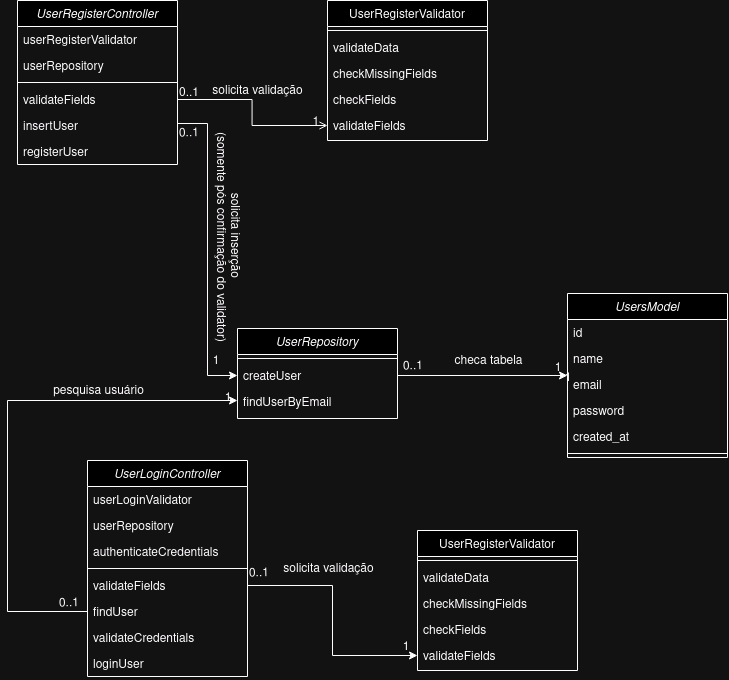

The diagram above was exported from draw.io. Its source (the exported page's mxGraphModel, read from the mxfile embedded in the PNG):
<mxGraphModel dx="1154" dy="690" grid="1" gridSize="10" guides="1" tooltips="1" connect="1" arrows="1" fold="1" page="1" pageScale="1" pageWidth="827" pageHeight="1169" math="0" shadow="0">
  <root>
    <mxCell id="WIyWlLk6GJQsqaUBKTNV-0" />
    <mxCell id="WIyWlLk6GJQsqaUBKTNV-1" parent="WIyWlLk6GJQsqaUBKTNV-0" />
    <mxCell id="zkfFHV4jXpPFQw0GAbJ--0" value="UserRegisterController" style="swimlane;fontStyle=2;align=center;verticalAlign=top;childLayout=stackLayout;horizontal=1;startSize=26;horizontalStack=0;resizeParent=1;resizeLast=0;collapsible=1;marginBottom=0;rounded=0;shadow=0;strokeWidth=1;" parent="WIyWlLk6GJQsqaUBKTNV-1" vertex="1">
      <mxGeometry x="30" y="30" width="160" height="164" as="geometry">
        <mxRectangle x="230" y="140" width="160" height="26" as="alternateBounds" />
      </mxGeometry>
    </mxCell>
    <mxCell id="zkfFHV4jXpPFQw0GAbJ--1" value="userRegisterValidator" style="text;align=left;verticalAlign=top;spacingLeft=4;spacingRight=4;overflow=hidden;rotatable=0;points=[[0,0.5],[1,0.5]];portConstraint=eastwest;" parent="zkfFHV4jXpPFQw0GAbJ--0" vertex="1">
      <mxGeometry y="26" width="160" height="26" as="geometry" />
    </mxCell>
    <mxCell id="zkfFHV4jXpPFQw0GAbJ--2" value="userRepository" style="text;align=left;verticalAlign=top;spacingLeft=4;spacingRight=4;overflow=hidden;rotatable=0;points=[[0,0.5],[1,0.5]];portConstraint=eastwest;rounded=0;shadow=0;html=0;" parent="zkfFHV4jXpPFQw0GAbJ--0" vertex="1">
      <mxGeometry y="52" width="160" height="26" as="geometry" />
    </mxCell>
    <mxCell id="zkfFHV4jXpPFQw0GAbJ--4" value="" style="line;html=1;strokeWidth=1;align=left;verticalAlign=middle;spacingTop=-1;spacingLeft=3;spacingRight=3;rotatable=0;labelPosition=right;points=[];portConstraint=eastwest;" parent="zkfFHV4jXpPFQw0GAbJ--0" vertex="1">
      <mxGeometry y="78" width="160" height="8" as="geometry" />
    </mxCell>
    <mxCell id="zkfFHV4jXpPFQw0GAbJ--5" value="validateFields" style="text;align=left;verticalAlign=top;spacingLeft=4;spacingRight=4;overflow=hidden;rotatable=0;points=[[0,0.5],[1,0.5]];portConstraint=eastwest;" parent="zkfFHV4jXpPFQw0GAbJ--0" vertex="1">
      <mxGeometry y="86" width="160" height="26" as="geometry" />
    </mxCell>
    <mxCell id="etSUsGeWeNt8qc5strMi-0" value="insertUser" style="text;align=left;verticalAlign=top;spacingLeft=4;spacingRight=4;overflow=hidden;rotatable=0;points=[[0,0.5],[1,0.5]];portConstraint=eastwest;" vertex="1" parent="zkfFHV4jXpPFQw0GAbJ--0">
      <mxGeometry y="112" width="160" height="26" as="geometry" />
    </mxCell>
    <mxCell id="etSUsGeWeNt8qc5strMi-1" value="registerUser" style="text;align=left;verticalAlign=top;spacingLeft=4;spacingRight=4;overflow=hidden;rotatable=0;points=[[0,0.5],[1,0.5]];portConstraint=eastwest;" vertex="1" parent="zkfFHV4jXpPFQw0GAbJ--0">
      <mxGeometry y="138" width="160" height="26" as="geometry" />
    </mxCell>
    <mxCell id="zkfFHV4jXpPFQw0GAbJ--17" value="UserRegisterValidator" style="swimlane;fontStyle=0;align=center;verticalAlign=top;childLayout=stackLayout;horizontal=1;startSize=26;horizontalStack=0;resizeParent=1;resizeLast=0;collapsible=1;marginBottom=0;rounded=0;shadow=0;strokeWidth=1;" parent="WIyWlLk6GJQsqaUBKTNV-1" vertex="1">
      <mxGeometry x="340" y="30" width="160" height="140" as="geometry">
        <mxRectangle x="550" y="140" width="160" height="26" as="alternateBounds" />
      </mxGeometry>
    </mxCell>
    <mxCell id="zkfFHV4jXpPFQw0GAbJ--23" value="" style="line;html=1;strokeWidth=1;align=left;verticalAlign=middle;spacingTop=-1;spacingLeft=3;spacingRight=3;rotatable=0;labelPosition=right;points=[];portConstraint=eastwest;" parent="zkfFHV4jXpPFQw0GAbJ--17" vertex="1">
      <mxGeometry y="26" width="160" height="8" as="geometry" />
    </mxCell>
    <mxCell id="zkfFHV4jXpPFQw0GAbJ--24" value="validateData" style="text;align=left;verticalAlign=top;spacingLeft=4;spacingRight=4;overflow=hidden;rotatable=0;points=[[0,0.5],[1,0.5]];portConstraint=eastwest;" parent="zkfFHV4jXpPFQw0GAbJ--17" vertex="1">
      <mxGeometry y="34" width="160" height="26" as="geometry" />
    </mxCell>
    <mxCell id="zkfFHV4jXpPFQw0GAbJ--25" value="checkMissingFields" style="text;align=left;verticalAlign=top;spacingLeft=4;spacingRight=4;overflow=hidden;rotatable=0;points=[[0,0.5],[1,0.5]];portConstraint=eastwest;" parent="zkfFHV4jXpPFQw0GAbJ--17" vertex="1">
      <mxGeometry y="60" width="160" height="26" as="geometry" />
    </mxCell>
    <mxCell id="etSUsGeWeNt8qc5strMi-2" value="checkFields" style="text;align=left;verticalAlign=top;spacingLeft=4;spacingRight=4;overflow=hidden;rotatable=0;points=[[0,0.5],[1,0.5]];portConstraint=eastwest;" vertex="1" parent="zkfFHV4jXpPFQw0GAbJ--17">
      <mxGeometry y="86" width="160" height="26" as="geometry" />
    </mxCell>
    <mxCell id="etSUsGeWeNt8qc5strMi-3" value="validateFields" style="text;align=left;verticalAlign=top;spacingLeft=4;spacingRight=4;overflow=hidden;rotatable=0;points=[[0,0.5],[1,0.5]];portConstraint=eastwest;" vertex="1" parent="zkfFHV4jXpPFQw0GAbJ--17">
      <mxGeometry y="112" width="160" height="26" as="geometry" />
    </mxCell>
    <mxCell id="zkfFHV4jXpPFQw0GAbJ--26" value="" style="endArrow=open;shadow=0;strokeWidth=1;rounded=0;curved=0;endFill=1;edgeStyle=elbowEdgeStyle;elbow=vertical;entryX=0;entryY=0.5;entryDx=0;entryDy=0;" parent="WIyWlLk6GJQsqaUBKTNV-1" source="zkfFHV4jXpPFQw0GAbJ--5" target="etSUsGeWeNt8qc5strMi-3" edge="1">
      <mxGeometry x="0.5" y="41" relative="1" as="geometry">
        <mxPoint x="200" y="120" as="sourcePoint" />
        <mxPoint x="420" y="102" as="targetPoint" />
        <mxPoint x="-40" y="32" as="offset" />
      </mxGeometry>
    </mxCell>
    <mxCell id="zkfFHV4jXpPFQw0GAbJ--27" value="0..1" style="resizable=0;align=left;verticalAlign=bottom;labelBackgroundColor=none;fontSize=12;" parent="zkfFHV4jXpPFQw0GAbJ--26" connectable="0" vertex="1">
      <mxGeometry x="-1" relative="1" as="geometry">
        <mxPoint y="1" as="offset" />
      </mxGeometry>
    </mxCell>
    <mxCell id="zkfFHV4jXpPFQw0GAbJ--28" value="1" style="resizable=0;align=right;verticalAlign=bottom;labelBackgroundColor=none;fontSize=12;" parent="zkfFHV4jXpPFQw0GAbJ--26" connectable="0" vertex="1">
      <mxGeometry x="1" relative="1" as="geometry">
        <mxPoint x="-7" y="4" as="offset" />
      </mxGeometry>
    </mxCell>
    <mxCell id="zkfFHV4jXpPFQw0GAbJ--29" value="solicita validação" style="text;html=1;resizable=0;points=[];;align=center;verticalAlign=middle;labelBackgroundColor=none;rounded=0;shadow=0;strokeWidth=1;fontSize=12;" parent="zkfFHV4jXpPFQw0GAbJ--26" vertex="1" connectable="0">
      <mxGeometry x="0.5" y="49" relative="1" as="geometry">
        <mxPoint x="-26" y="14" as="offset" />
      </mxGeometry>
    </mxCell>
    <mxCell id="etSUsGeWeNt8qc5strMi-5" value="UserRepository" style="swimlane;fontStyle=2;align=center;verticalAlign=top;childLayout=stackLayout;horizontal=1;startSize=26;horizontalStack=0;resizeParent=1;resizeLast=0;collapsible=1;marginBottom=0;rounded=0;shadow=0;strokeWidth=1;" vertex="1" parent="WIyWlLk6GJQsqaUBKTNV-1">
      <mxGeometry x="250" y="358" width="160" height="90" as="geometry">
        <mxRectangle x="230" y="140" width="160" height="26" as="alternateBounds" />
      </mxGeometry>
    </mxCell>
    <mxCell id="etSUsGeWeNt8qc5strMi-8" value="" style="line;html=1;strokeWidth=1;align=left;verticalAlign=middle;spacingTop=-1;spacingLeft=3;spacingRight=3;rotatable=0;labelPosition=right;points=[];portConstraint=eastwest;" vertex="1" parent="etSUsGeWeNt8qc5strMi-5">
      <mxGeometry y="26" width="160" height="8" as="geometry" />
    </mxCell>
    <mxCell id="etSUsGeWeNt8qc5strMi-9" value="createUser" style="text;align=left;verticalAlign=top;spacingLeft=4;spacingRight=4;overflow=hidden;rotatable=0;points=[[0,0.5],[1,0.5]];portConstraint=eastwest;" vertex="1" parent="etSUsGeWeNt8qc5strMi-5">
      <mxGeometry y="34" width="160" height="26" as="geometry" />
    </mxCell>
    <mxCell id="etSUsGeWeNt8qc5strMi-10" value="findUserByEmail" style="text;align=left;verticalAlign=top;spacingLeft=4;spacingRight=4;overflow=hidden;rotatable=0;points=[[0,0.5],[1,0.5]];portConstraint=eastwest;" vertex="1" parent="etSUsGeWeNt8qc5strMi-5">
      <mxGeometry y="60" width="160" height="26" as="geometry" />
    </mxCell>
    <mxCell id="etSUsGeWeNt8qc5strMi-13" value="0..1" style="resizable=0;align=left;verticalAlign=bottom;labelBackgroundColor=none;fontSize=12;rotation=-1;" connectable="0" vertex="1" parent="WIyWlLk6GJQsqaUBKTNV-1">
      <mxGeometry x="190" y="170" as="geometry" />
    </mxCell>
    <mxCell id="etSUsGeWeNt8qc5strMi-14" value="1" style="resizable=0;align=right;verticalAlign=bottom;labelBackgroundColor=none;fontSize=12;rotation=0;" connectable="0" vertex="1" parent="WIyWlLk6GJQsqaUBKTNV-1">
      <mxGeometry x="360" y="239" as="geometry">
        <mxPoint x="-127" y="159" as="offset" />
      </mxGeometry>
    </mxCell>
    <mxCell id="etSUsGeWeNt8qc5strMi-15" value="&lt;div&gt;solicita inserção&amp;nbsp;&lt;/div&gt;&lt;div&gt;(somente pós confirmação do validator)&lt;/div&gt;" style="text;html=1;resizable=0;points=[];;align=center;verticalAlign=middle;labelBackgroundColor=none;rounded=0;shadow=0;strokeWidth=1;fontSize=12;rotation=90;" vertex="1" connectable="0" parent="WIyWlLk6GJQsqaUBKTNV-1">
      <mxGeometry x="240" y="260" as="geometry">
        <mxPoint x="6" y="-2" as="offset" />
      </mxGeometry>
    </mxCell>
    <mxCell id="etSUsGeWeNt8qc5strMi-16" style="edgeStyle=orthogonalEdgeStyle;rounded=0;orthogonalLoop=1;jettySize=auto;html=1;exitX=1;exitY=0.75;exitDx=0;exitDy=0;entryX=0;entryY=0.5;entryDx=0;entryDy=0;" edge="1" parent="WIyWlLk6GJQsqaUBKTNV-1" source="zkfFHV4jXpPFQw0GAbJ--0" target="etSUsGeWeNt8qc5strMi-9">
      <mxGeometry relative="1" as="geometry">
        <mxPoint x="200" y="320" as="targetPoint" />
        <Array as="points">
          <mxPoint x="220" y="153" />
          <mxPoint x="220" y="405" />
        </Array>
      </mxGeometry>
    </mxCell>
    <mxCell id="etSUsGeWeNt8qc5strMi-30" value="UsersModel" style="swimlane;fontStyle=2;align=center;verticalAlign=top;childLayout=stackLayout;horizontal=1;startSize=26;horizontalStack=0;resizeParent=1;resizeLast=0;collapsible=1;marginBottom=0;rounded=0;shadow=0;strokeWidth=1;" vertex="1" parent="WIyWlLk6GJQsqaUBKTNV-1">
      <mxGeometry x="580" y="323" width="160" height="164" as="geometry">
        <mxRectangle x="230" y="140" width="160" height="26" as="alternateBounds" />
      </mxGeometry>
    </mxCell>
    <mxCell id="etSUsGeWeNt8qc5strMi-31" value="id" style="text;align=left;verticalAlign=top;spacingLeft=4;spacingRight=4;overflow=hidden;rotatable=0;points=[[0,0.5],[1,0.5]];portConstraint=eastwest;" vertex="1" parent="etSUsGeWeNt8qc5strMi-30">
      <mxGeometry y="26" width="160" height="26" as="geometry" />
    </mxCell>
    <mxCell id="etSUsGeWeNt8qc5strMi-32" value="name" style="text;align=left;verticalAlign=top;spacingLeft=4;spacingRight=4;overflow=hidden;rotatable=0;points=[[0,0.5],[1,0.5]];portConstraint=eastwest;rounded=0;shadow=0;html=0;" vertex="1" parent="etSUsGeWeNt8qc5strMi-30">
      <mxGeometry y="52" width="160" height="26" as="geometry" />
    </mxCell>
    <mxCell id="etSUsGeWeNt8qc5strMi-37" value="email" style="text;align=left;verticalAlign=top;spacingLeft=4;spacingRight=4;overflow=hidden;rotatable=0;points=[[0,0.5],[1,0.5]];portConstraint=eastwest;rounded=0;shadow=0;html=0;" vertex="1" parent="etSUsGeWeNt8qc5strMi-30">
      <mxGeometry y="78" width="160" height="26" as="geometry" />
    </mxCell>
    <mxCell id="etSUsGeWeNt8qc5strMi-38" value="password" style="text;align=left;verticalAlign=top;spacingLeft=4;spacingRight=4;overflow=hidden;rotatable=0;points=[[0,0.5],[1,0.5]];portConstraint=eastwest;rounded=0;shadow=0;html=0;" vertex="1" parent="etSUsGeWeNt8qc5strMi-30">
      <mxGeometry y="104" width="160" height="26" as="geometry" />
    </mxCell>
    <mxCell id="etSUsGeWeNt8qc5strMi-39" value="created_at" style="text;align=left;verticalAlign=top;spacingLeft=4;spacingRight=4;overflow=hidden;rotatable=0;points=[[0,0.5],[1,0.5]];portConstraint=eastwest;rounded=0;shadow=0;html=0;" vertex="1" parent="etSUsGeWeNt8qc5strMi-30">
      <mxGeometry y="130" width="160" height="26" as="geometry" />
    </mxCell>
    <mxCell id="etSUsGeWeNt8qc5strMi-33" value="" style="line;html=1;strokeWidth=1;align=left;verticalAlign=middle;spacingTop=-1;spacingLeft=3;spacingRight=3;rotatable=0;labelPosition=right;points=[];portConstraint=eastwest;" vertex="1" parent="etSUsGeWeNt8qc5strMi-30">
      <mxGeometry y="156" width="160" height="8" as="geometry" />
    </mxCell>
    <mxCell id="etSUsGeWeNt8qc5strMi-40" style="edgeStyle=orthogonalEdgeStyle;rounded=0;orthogonalLoop=1;jettySize=auto;html=1;" edge="1" parent="WIyWlLk6GJQsqaUBKTNV-1" source="etSUsGeWeNt8qc5strMi-9" target="etSUsGeWeNt8qc5strMi-30">
      <mxGeometry relative="1" as="geometry" />
    </mxCell>
    <mxCell id="etSUsGeWeNt8qc5strMi-41" value="0..1" style="resizable=0;align=left;verticalAlign=bottom;labelBackgroundColor=none;fontSize=12;rotation=-1;" connectable="0" vertex="1" parent="WIyWlLk6GJQsqaUBKTNV-1">
      <mxGeometry x="414" y="403" as="geometry" />
    </mxCell>
    <mxCell id="etSUsGeWeNt8qc5strMi-44" value="1" style="resizable=0;align=right;verticalAlign=bottom;labelBackgroundColor=none;fontSize=12;rotation=0;" connectable="0" vertex="1" parent="WIyWlLk6GJQsqaUBKTNV-1">
      <mxGeometry x="530" y="130" as="geometry">
        <mxPoint x="45" y="275" as="offset" />
      </mxGeometry>
    </mxCell>
    <mxCell id="etSUsGeWeNt8qc5strMi-45" value="checa tabela" style="text;html=1;resizable=0;points=[];;align=center;verticalAlign=middle;labelBackgroundColor=none;rounded=0;shadow=0;strokeWidth=1;fontSize=12;" vertex="1" connectable="0" parent="WIyWlLk6GJQsqaUBKTNV-1">
      <mxGeometry x="500.00470588235316" y="390" as="geometry" />
    </mxCell>
    <mxCell id="etSUsGeWeNt8qc5strMi-46" value="UserLoginController" style="swimlane;fontStyle=2;align=center;verticalAlign=top;childLayout=stackLayout;horizontal=1;startSize=26;horizontalStack=0;resizeParent=1;resizeLast=0;collapsible=1;marginBottom=0;rounded=0;shadow=0;strokeWidth=1;" vertex="1" parent="WIyWlLk6GJQsqaUBKTNV-1">
      <mxGeometry x="100" y="490" width="160" height="216" as="geometry">
        <mxRectangle x="230" y="140" width="160" height="26" as="alternateBounds" />
      </mxGeometry>
    </mxCell>
    <mxCell id="etSUsGeWeNt8qc5strMi-47" value="userLoginValidator" style="text;align=left;verticalAlign=top;spacingLeft=4;spacingRight=4;overflow=hidden;rotatable=0;points=[[0,0.5],[1,0.5]];portConstraint=eastwest;" vertex="1" parent="etSUsGeWeNt8qc5strMi-46">
      <mxGeometry y="26" width="160" height="26" as="geometry" />
    </mxCell>
    <mxCell id="etSUsGeWeNt8qc5strMi-48" value="userRepository" style="text;align=left;verticalAlign=top;spacingLeft=4;spacingRight=4;overflow=hidden;rotatable=0;points=[[0,0.5],[1,0.5]];portConstraint=eastwest;rounded=0;shadow=0;html=0;" vertex="1" parent="etSUsGeWeNt8qc5strMi-46">
      <mxGeometry y="52" width="160" height="26" as="geometry" />
    </mxCell>
    <mxCell id="etSUsGeWeNt8qc5strMi-60" value="authenticateCredentials" style="text;align=left;verticalAlign=top;spacingLeft=4;spacingRight=4;overflow=hidden;rotatable=0;points=[[0,0.5],[1,0.5]];portConstraint=eastwest;rounded=0;shadow=0;html=0;" vertex="1" parent="etSUsGeWeNt8qc5strMi-46">
      <mxGeometry y="78" width="160" height="26" as="geometry" />
    </mxCell>
    <mxCell id="etSUsGeWeNt8qc5strMi-49" value="" style="line;html=1;strokeWidth=1;align=left;verticalAlign=middle;spacingTop=-1;spacingLeft=3;spacingRight=3;rotatable=0;labelPosition=right;points=[];portConstraint=eastwest;" vertex="1" parent="etSUsGeWeNt8qc5strMi-46">
      <mxGeometry y="104" width="160" height="8" as="geometry" />
    </mxCell>
    <mxCell id="etSUsGeWeNt8qc5strMi-50" value="validateFields" style="text;align=left;verticalAlign=top;spacingLeft=4;spacingRight=4;overflow=hidden;rotatable=0;points=[[0,0.5],[1,0.5]];portConstraint=eastwest;" vertex="1" parent="etSUsGeWeNt8qc5strMi-46">
      <mxGeometry y="112" width="160" height="26" as="geometry" />
    </mxCell>
    <mxCell id="etSUsGeWeNt8qc5strMi-51" value="findUser" style="text;align=left;verticalAlign=top;spacingLeft=4;spacingRight=4;overflow=hidden;rotatable=0;points=[[0,0.5],[1,0.5]];portConstraint=eastwest;" vertex="1" parent="etSUsGeWeNt8qc5strMi-46">
      <mxGeometry y="138" width="160" height="26" as="geometry" />
    </mxCell>
    <mxCell id="etSUsGeWeNt8qc5strMi-52" value="validateCredentials" style="text;align=left;verticalAlign=top;spacingLeft=4;spacingRight=4;overflow=hidden;rotatable=0;points=[[0,0.5],[1,0.5]];portConstraint=eastwest;" vertex="1" parent="etSUsGeWeNt8qc5strMi-46">
      <mxGeometry y="164" width="160" height="26" as="geometry" />
    </mxCell>
    <mxCell id="etSUsGeWeNt8qc5strMi-61" value="loginUser" style="text;align=left;verticalAlign=top;spacingLeft=4;spacingRight=4;overflow=hidden;rotatable=0;points=[[0,0.5],[1,0.5]];portConstraint=eastwest;" vertex="1" parent="etSUsGeWeNt8qc5strMi-46">
      <mxGeometry y="190" width="160" height="26" as="geometry" />
    </mxCell>
    <mxCell id="etSUsGeWeNt8qc5strMi-53" value="UserRegisterValidator" style="swimlane;fontStyle=0;align=center;verticalAlign=top;childLayout=stackLayout;horizontal=1;startSize=26;horizontalStack=0;resizeParent=1;resizeLast=0;collapsible=1;marginBottom=0;rounded=0;shadow=0;strokeWidth=1;" vertex="1" parent="WIyWlLk6GJQsqaUBKTNV-1">
      <mxGeometry x="430" y="560" width="160" height="140" as="geometry">
        <mxRectangle x="550" y="140" width="160" height="26" as="alternateBounds" />
      </mxGeometry>
    </mxCell>
    <mxCell id="etSUsGeWeNt8qc5strMi-54" value="" style="line;html=1;strokeWidth=1;align=left;verticalAlign=middle;spacingTop=-1;spacingLeft=3;spacingRight=3;rotatable=0;labelPosition=right;points=[];portConstraint=eastwest;" vertex="1" parent="etSUsGeWeNt8qc5strMi-53">
      <mxGeometry y="26" width="160" height="8" as="geometry" />
    </mxCell>
    <mxCell id="etSUsGeWeNt8qc5strMi-55" value="validateData" style="text;align=left;verticalAlign=top;spacingLeft=4;spacingRight=4;overflow=hidden;rotatable=0;points=[[0,0.5],[1,0.5]];portConstraint=eastwest;" vertex="1" parent="etSUsGeWeNt8qc5strMi-53">
      <mxGeometry y="34" width="160" height="26" as="geometry" />
    </mxCell>
    <mxCell id="etSUsGeWeNt8qc5strMi-56" value="checkMissingFields" style="text;align=left;verticalAlign=top;spacingLeft=4;spacingRight=4;overflow=hidden;rotatable=0;points=[[0,0.5],[1,0.5]];portConstraint=eastwest;" vertex="1" parent="etSUsGeWeNt8qc5strMi-53">
      <mxGeometry y="60" width="160" height="26" as="geometry" />
    </mxCell>
    <mxCell id="etSUsGeWeNt8qc5strMi-57" value="checkFields" style="text;align=left;verticalAlign=top;spacingLeft=4;spacingRight=4;overflow=hidden;rotatable=0;points=[[0,0.5],[1,0.5]];portConstraint=eastwest;" vertex="1" parent="etSUsGeWeNt8qc5strMi-53">
      <mxGeometry y="86" width="160" height="26" as="geometry" />
    </mxCell>
    <mxCell id="etSUsGeWeNt8qc5strMi-58" value="validateFields" style="text;align=left;verticalAlign=top;spacingLeft=4;spacingRight=4;overflow=hidden;rotatable=0;points=[[0,0.5],[1,0.5]];portConstraint=eastwest;" vertex="1" parent="etSUsGeWeNt8qc5strMi-53">
      <mxGeometry y="112" width="160" height="26" as="geometry" />
    </mxCell>
    <mxCell id="etSUsGeWeNt8qc5strMi-63" style="edgeStyle=orthogonalEdgeStyle;rounded=0;orthogonalLoop=1;jettySize=auto;html=1;entryX=0;entryY=0.5;entryDx=0;entryDy=0;exitX=0;exitY=0.5;exitDx=0;exitDy=0;" edge="1" parent="WIyWlLk6GJQsqaUBKTNV-1" source="etSUsGeWeNt8qc5strMi-51" target="etSUsGeWeNt8qc5strMi-10">
      <mxGeometry relative="1" as="geometry">
        <mxPoint x="70" y="430" as="targetPoint" />
        <Array as="points">
          <mxPoint x="20" y="641" />
          <mxPoint x="20" y="430" />
          <mxPoint x="250" y="430" />
        </Array>
      </mxGeometry>
    </mxCell>
    <mxCell id="etSUsGeWeNt8qc5strMi-64" value="0..1" style="resizable=0;align=left;verticalAlign=bottom;labelBackgroundColor=none;fontSize=12;rotation=-1;" connectable="0" vertex="1" parent="WIyWlLk6GJQsqaUBKTNV-1">
      <mxGeometry x="70" y="640" as="geometry" />
    </mxCell>
    <mxCell id="etSUsGeWeNt8qc5strMi-65" value="1" style="resizable=0;align=right;verticalAlign=bottom;labelBackgroundColor=none;fontSize=12;rotation=0;" connectable="0" vertex="1" parent="WIyWlLk6GJQsqaUBKTNV-1">
      <mxGeometry x="200" y="160" as="geometry">
        <mxPoint x="45" y="275" as="offset" />
      </mxGeometry>
    </mxCell>
    <mxCell id="etSUsGeWeNt8qc5strMi-66" value="pesquisa usuário" style="text;html=1;resizable=0;points=[];;align=center;verticalAlign=middle;labelBackgroundColor=none;rounded=0;shadow=0;strokeWidth=1;fontSize=12;" vertex="1" connectable="0" parent="WIyWlLk6GJQsqaUBKTNV-1">
      <mxGeometry x="110.00470588235316" y="420" as="geometry" />
    </mxCell>
    <mxCell id="etSUsGeWeNt8qc5strMi-68" style="edgeStyle=orthogonalEdgeStyle;rounded=0;orthogonalLoop=1;jettySize=auto;html=1;entryX=0;entryY=0.5;entryDx=0;entryDy=0;" edge="1" parent="WIyWlLk6GJQsqaUBKTNV-1" source="etSUsGeWeNt8qc5strMi-50" target="etSUsGeWeNt8qc5strMi-58">
      <mxGeometry relative="1" as="geometry" />
    </mxCell>
    <mxCell id="etSUsGeWeNt8qc5strMi-69" value="0..1" style="resizable=0;align=left;verticalAlign=bottom;labelBackgroundColor=none;fontSize=12;rotation=-1;" connectable="0" vertex="1" parent="WIyWlLk6GJQsqaUBKTNV-1">
      <mxGeometry x="260" y="610" as="geometry" />
    </mxCell>
    <mxCell id="etSUsGeWeNt8qc5strMi-71" value="1" style="resizable=0;align=right;verticalAlign=bottom;labelBackgroundColor=none;fontSize=12;rotation=0;" connectable="0" vertex="1" parent="WIyWlLk6GJQsqaUBKTNV-1">
      <mxGeometry x="540" y="140" as="geometry">
        <mxPoint x="45" y="275" as="offset" />
      </mxGeometry>
    </mxCell>
    <mxCell id="etSUsGeWeNt8qc5strMi-72" value="1" style="resizable=0;align=right;verticalAlign=bottom;labelBackgroundColor=none;fontSize=12;rotation=0;" connectable="0" vertex="1" parent="WIyWlLk6GJQsqaUBKTNV-1">
      <mxGeometry x="280" y="390" as="geometry">
        <mxPoint x="143" y="294" as="offset" />
      </mxGeometry>
    </mxCell>
    <mxCell id="etSUsGeWeNt8qc5strMi-73" value="solicita validação" style="text;html=1;resizable=0;points=[];;align=center;verticalAlign=middle;labelBackgroundColor=none;rounded=0;shadow=0;strokeWidth=1;fontSize=12;" vertex="1" connectable="0" parent="WIyWlLk6GJQsqaUBKTNV-1">
      <mxGeometry x="340.00470588235316" y="598" as="geometry" />
    </mxCell>
  </root>
</mxGraphModel>